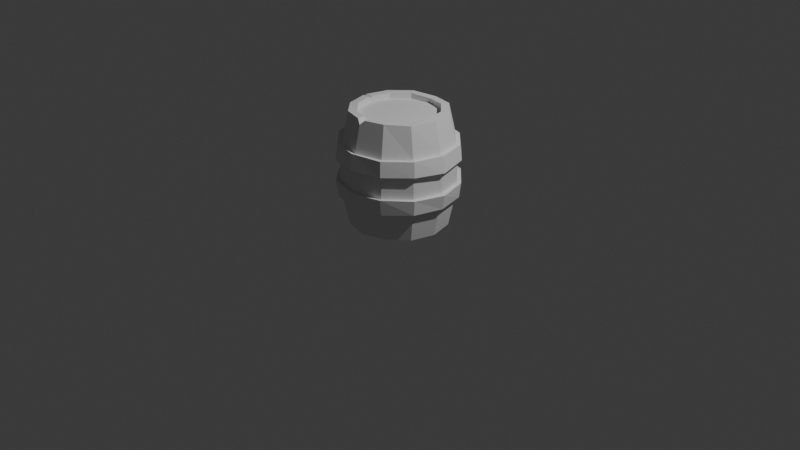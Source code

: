 # Source: ModularDungeon.blend  (saved by Blender 4.3.34; exported with 4.5.12 LTS)
import bpy
from mathutils import Matrix  # noqa: F401  (used for matrix-valued properties, if any)

bpy.ops.wm.read_factory_settings(use_empty=True)
scene = bpy.context.scene
scene.name = 'Scene'

# ---- collections
col_collection = bpy.data.collections.new('Collection'); scene.collection.children.link(col_collection)

# ---- world
world_world = bpy.data.worlds.new('World'); scene.world = world_world
world_world.use_nodes = True; world_world.node_tree.nodes.clear()
_N = world_world.node_tree.nodes; _L = world_world.node_tree.links
n0 = _N.new('ShaderNodeOutputWorld'); n0.name = 'World Output'; n0.location = (300, 300)
n1 = _N.new('ShaderNodeBackground'); n1.name = 'Background'; n1.location = (10, 300)
n1.inputs[0].default_value = (0.05088, 0.05088, 0.05088, 1.0)
_L.new(n1.outputs[0], n0.inputs[0])
n0.is_active_output = True
world_world.color = (0.05088, 0.05088, 0.05088)
world_world.sun_shadow_jitter_overblur = 0.0

# ---- cameras
cam_camera = bpy.data.cameras.new('Camera')
cam_camera.clip_end = 100.0
cam_camera.ortho_scale = 7.314

# ---- lights
light_light = bpy.data.lights.new('Light', 'POINT')
light_light.energy = 1000.0
light_light.shadow_soft_size = 0.1

# ---- meshes
me_cylinder_002 = bpy.data.meshes.new('Cylinder.002')
me_cylinder_002.from_pydata([(0.0, 0.4176, -0.6), (0.01183, 0.4088, 0.5913), (0.2058, 0.3593, -0.6008), (0.2088, 0.3617, 0.6), (0.3627, 0.2223, -0.5959), (0.3617, 0.2088, 0.6), (0.4176, 0.0, -0.6), (0.4176, 0.0, 0.6), (0.3617, -0.2088, -0.6), (0.3635, -0.211, 0.5917), (0.2088, -0.3617, -0.6), (0.2088, -0.3617, 0.6), (0.0, -0.4176, -0.6), (-0.2106, -0.3707, -0.596), (-0.2088, -0.3617, 0.6), (-0.3617, -0.2088, -0.6), (-0.3617, -0.2088, 0.6), (-0.4176, 0.0, -0.6), (-0.3617, 0.2088, -0.6), (-0.3617, 0.2088, 0.6), (-0.2088, 0.3617, -0.6), (-0.2088, 0.3617, 0.6), (0.0, 0.5919, -0.1208), (0.0, 0.5741, -0.2773), (0.0, 0.5741, 0.2773), (0.0, 0.5919, 0.1208), (0.2959, 0.5126, 0.1208), (0.2871, 0.4972, 0.2773), (0.2871, 0.4972, -0.2773), (0.2959, 0.5126, -0.1208), (0.5126, 0.2959, 0.1208), (0.4972, 0.2871, 0.2773), (0.4972, 0.2871, -0.2773), (0.5126, 0.2959, -0.1208), (0.5919, 4.563e-10, 0.1208), (0.5741, 3.681e-10, 0.2773), (0.5741, 3.681e-10, -0.2773), (0.5919, 4.563e-10, -0.1208), (0.5126, -0.2959, 0.1208), (0.4972, -0.2871, 0.2773), (0.4972, -0.2871, -0.2773), (0.5126, -0.2959, -0.1208), (0.2959, -0.5126, 0.1208), (0.2871, -0.4972, 0.2773), (0.2871, -0.4972, -0.2773), (0.2959, -0.5126, -0.1208), (0.0, -0.5919, 0.1208), (0.0, -0.5741, 0.2773), (0.0, -0.5741, -0.2773), (0.0, -0.5919, -0.1208), (-0.2959, -0.5126, 0.1208), (-0.2871, -0.4972, 0.2773), (-0.2871, -0.4972, -0.2773), (-0.2959, -0.5126, -0.1208), (-0.5126, -0.2959, 0.1208), (-0.4972, -0.2871, 0.2773), (-0.4972, -0.2871, -0.2773), (-0.5126, -0.2959, -0.1208), (-0.5919, 4.563e-10, 0.1208), (-0.5741, 3.681e-10, 0.2773), (-0.5741, 3.681e-10, -0.2773), (-0.5919, 4.563e-10, -0.1208), (-0.5126, 0.2959, 0.1208), (-0.4972, 0.2871, 0.2773), (-0.4972, 0.2871, -0.2773), (-0.5126, 0.2959, -0.1208), (-0.2959, 0.5126, 0.1208), (-0.2871, 0.4972, 0.2773), (-0.2871, 0.4972, -0.2773), (-0.2959, 0.5126, -0.1208), (-0.317, 0.549, -0.1208), (-8.822e-11, 0.6339, -0.1208), (-0.3074, 0.5325, -0.2773), (-0.001145, 0.6118, -0.2884), (-0.3074, 0.5325, 0.2773), (-0.0003323, 0.6136, 0.2899), (-0.317, 0.549, 0.1208), (-8.822e-11, 0.6339, 0.1208), (-0.549, 0.317, -0.1208), (-0.5325, 0.3074, -0.2773), (-0.5339, 0.3058, 0.2816), (-0.5464, 0.3203, 0.1061), (-0.6339, 6.651e-10, -0.1208), (-0.6149, 5.707e-10, -0.2773), (-0.6149, 5.707e-10, 0.2773), (-0.6339, 6.651e-10, 0.1208), (-0.549, -0.317, -0.1208), (-0.5304, -0.3022, -0.2924), (-0.5449, -0.3054, 0.2925), (-0.549, -0.317, 0.1208), (-0.3192, -0.5546, -0.1047), (-0.3074, -0.5325, -0.2773), (-0.3074, -0.5325, 0.2773), (-0.3191, -0.5491, 0.1078), (-8.822e-11, -0.6339, -0.1208), (-8.822e-11, -0.6149, -0.2773), (-2.753e-05, -0.6148, 0.2879), (-8.822e-11, -0.6339, 0.1208), (0.3198, -0.5511, -0.1116), (0.3034, -0.5241, -0.2839), (0.3074, -0.5325, 0.2773), (0.3183, -0.545, 0.1187), (0.549, -0.317, -0.1208), (0.5325, -0.3074, -0.2773), (0.5325, -0.3074, 0.2773), (0.549, -0.317, 0.1208), (0.6455, -0.007085, -0.1231), (0.6154, -0.005694, -0.2773), (0.6167, 0.00383, 0.2794), (0.6433, -0.01059, 0.1105), (0.549, 0.317, -0.1208), (0.5325, 0.3074, -0.2773), (0.5325, 0.3074, 0.2773), (0.549, 0.317, 0.1208), (0.3163, 0.5528, -0.1097), (0.3074, 0.5325, -0.2773), (0.3074, 0.5325, 0.2773), (0.317, 0.549, 0.1208), (0.0, 0.5, -0.6), (0.2504, 0.4383, -0.5984), (0.25, 0.433, 0.6), (0.01183, 0.4911, 0.5913), (0.4341, 0.2635, -0.5959), (0.433, 0.25, 0.6), (0.5, 0.0, -0.6), (0.5, 0.0, 0.6), (0.433, -0.25, -0.6), (0.4404, -0.2624, 0.5974), (0.2488, -0.4381, -0.5851), (0.2491, -0.432, 0.6041), (0.0, -0.5, -0.6), (-0.2518, -0.442, -0.596), (-0.2556, -0.4306, 0.6024), (-0.433, -0.25, -0.6), (-0.4358, -0.2477, 0.5936), (-0.5, 0.0, -0.6), (-0.4417, 0.239, -0.5989), (-0.433, 0.25, 0.6), (-0.25, 0.433, -0.6), (-0.25, 0.433, 0.6), (0.0, 0.4176, -0.5412), (0.2088, 0.3617, -0.5412), (0.2088, 0.3617, 0.5412), (0.0, 0.4176, 0.5412), (0.3617, 0.2088, -0.5412), (0.3617, 0.2088, 0.5412), (0.4176, 0.0, -0.5412), (0.4176, 0.0, 0.5412), (0.3617, -0.2088, -0.5412), (0.3617, -0.2088, 0.5412), (0.2088, -0.3617, -0.5412), (0.2088, -0.3617, 0.5412), (0.0, -0.4176, -0.5412), (0.0, -0.4176, 0.5412), (-0.2088, -0.3617, -0.5412), (-0.2088, -0.3617, 0.5412), (-0.3617, -0.2088, -0.5412), (-0.3617, -0.2088, 0.5412), (-0.4176, 0.0, -0.5412), (-0.4176, 0.0, 0.5412), (-0.3617, 0.2088, -0.5412), (-0.3617, 0.2088, 0.5412), (-0.2088, 0.3617, -0.5412), (-0.2088, 0.3617, 0.5412), (-0.04619, -0.4053, 0.6), (0.04619, -0.4053, 0.6), (0.0, -0.4176, 0.5538), (0.04618, -0.4874, 0.6008), (-0.04619, -0.4875, 0.6004), (0.0, -0.5103, 0.555), (-0.4119, 0.02136, 0.6), (-0.4119, -0.02136, 0.6), (-0.4176, 0.0, 0.5786), (-0.4945, -0.02135, 0.5995), (-0.4943, 0.02136, 0.6), (-0.5048, 2.374e-11, 0.5792)], [], [(27, 120, 123, 31), (29, 26, 30, 33), (33, 30, 34, 37), (37, 34, 38, 41), (41, 38, 42, 45), (45, 42, 46, 49), (49, 46, 50, 53), (53, 50, 54, 57), (57, 54, 58, 61), (61, 58, 62, 65), (170, 19, 137, 174), (65, 62, 66, 69), (24, 121, 120, 27), (2, 4, 144, 141), (22, 25, 26, 29), (67, 139, 121, 24), (136, 64, 68, 138), (63, 137, 139, 67), (135, 60, 64, 136), (133, 56, 60, 135), (59, 175, 174, 137, 63), (131, 52, 56, 133), (51, 132, 134, 55), (130, 48, 52, 131), (128, 44, 48, 130), (47, 169, 168, 132, 51), (126, 40, 44, 128), (39, 127, 129, 43), (124, 36, 40, 126), (35, 125, 127, 39), (122, 32, 36, 124), (31, 123, 125, 35), (119, 28, 32, 122), (138, 68, 23, 118), (69, 66, 25, 22), (53, 57, 86, 90), (68, 64, 79, 72), (37, 41, 102, 106), (52, 48, 95, 91), (36, 32, 111, 107), (59, 63, 80, 84), (43, 47, 96, 100), (58, 54, 89, 85), (27, 31, 112, 116), (42, 38, 105, 101), (65, 69, 70, 78), (49, 53, 90, 94), (64, 60, 83, 79), (33, 37, 106, 110), (69, 22, 71, 70), (48, 44, 99, 95), (32, 28, 115, 111), (55, 59, 84, 88), (25, 66, 76, 77), (39, 43, 100, 104), (54, 50, 93, 89), (38, 34, 109, 105), (26, 25, 77, 117), (61, 65, 78, 82), (45, 49, 94, 98), (60, 56, 87, 83), (29, 33, 110, 114), (44, 40, 103, 99), (51, 55, 88, 92), (24, 27, 116, 75), (66, 62, 81, 76), (35, 39, 104, 108), (50, 46, 97, 93), (34, 30, 113, 109), (28, 23, 73, 115), (57, 61, 82, 86), (67, 24, 75, 74), (41, 45, 98, 102), (56, 52, 91, 87), (40, 36, 107, 103), (22, 29, 114, 71), (63, 67, 74, 80), (47, 51, 92, 96), (62, 58, 85, 81), (31, 35, 108, 112), (23, 68, 72, 73), (46, 42, 101, 97), (30, 26, 117, 113), (118, 23, 28, 119), (70, 72, 79, 78), (74, 76, 81, 80), (78, 79, 83, 82), (80, 81, 85, 84), (82, 83, 87, 86), (84, 85, 89, 88), (86, 87, 91, 90), (88, 89, 93, 92), (90, 91, 95, 94), (92, 93, 97, 96), (94, 95, 99, 98), (96, 97, 101, 100), (98, 99, 103, 102), (100, 101, 105, 104), (102, 103, 107, 106), (104, 105, 109, 108), (106, 107, 111, 110), (108, 109, 113, 112), (110, 111, 115, 114), (112, 113, 117, 116), (114, 115, 73, 71), (116, 117, 77, 75), (71, 73, 72, 70), (2, 0, 118, 119), (1, 3, 120, 121), (4, 2, 119, 122), (3, 5, 123, 120), (6, 4, 122, 124), (5, 7, 125, 123), (8, 6, 124, 126), (7, 9, 127, 125), (10, 8, 126, 128), (9, 11, 129, 127), (12, 10, 128, 130), (14, 164, 166, 153, 155), (13, 12, 130, 131), (11, 165, 167, 129), (15, 13, 131, 133), (14, 16, 134, 132), (17, 15, 133, 135), (19, 170, 172, 159, 161), (18, 17, 135, 136), (55, 134, 173, 175, 59), (20, 18, 136, 138), (19, 21, 139, 137), (0, 20, 138, 118), (21, 1, 121, 139), (142, 143, 163, 161, 159, 157, 155, 153, 151, 149, 147, 145), (140, 141, 144, 146, 148, 150, 152, 154, 156, 158, 160, 162), (10, 12, 152, 150), (5, 3, 142, 145), (17, 18, 160, 158), (164, 14, 132, 168), (4, 6, 146, 144), (172, 171, 16, 157, 159), (12, 13, 154, 152), (7, 5, 145, 147), (18, 20, 162, 160), (43, 129, 167, 169, 47), (6, 8, 148, 146), (21, 19, 161, 163), (13, 15, 156, 154), (9, 7, 147, 149), (20, 0, 140, 162), (0, 2, 141, 140), (16, 14, 155, 157), (8, 10, 150, 148), (1, 21, 163, 143), (3, 1, 143, 142), (15, 17, 158, 156), (11, 9, 149, 151), (75, 77, 76, 74), (164, 168, 169, 166), (166, 169, 167, 165), (166, 165, 11, 151, 153), (170, 174, 175, 172), (172, 175, 173, 171), (16, 171, 173, 134)])
_uv = me_cylinder_002.uv_layers.new(name='UVMap')
_uv.uv.foreach_set('vector', [0.9167, 0.8655, 0.9167, 1.0, 0.8333, 1.0, 0.8333, 0.8655, 0.9167, 0.6997, 0.9167, 0.8003, 0.8333, 0.8003, 0.8333, 0.6997, 0.8333, 0.6997, 0.8333, 0.8003, 0.75, 0.8003, 0.75, 0.6997, 0.75, 0.6997, 0.75, 0.8003, 0.6667, 0.8003, 0.6667, 0.6997, 0.6667, 0.6997, 0.6667, 0.8003, 0.5833, 0.8003, 0.5833, 0.6997, 0.5833, 0.6997, 0.5833, 0.8003, 0.5, 0.8003, 0.5, 0.6997, 0.5, 0.6997, 0.5, 0.8003, 0.4167, 0.8003, 0.4167, 0.6997, 0.4167, 0.6997, 0.4167, 0.8003, 0.3333, 0.8003, 0.3333, 0.6997, 0.3333, 0.6997, 0.3333, 0.8003, 0.25, 0.8003, 0.25, 0.6997, 0.25, 0.6997, 0.25, 0.8003, 0.1667, 0.8003, 0.1667, 0.6997, 0.05228, 0.2603, 0.07639, 0.3502, 0.04215, 0.37, 0.01275, 0.2603, 0.1667, 0.6997, 0.1667, 0.8003, 0.08333, 0.8003, 0.08333, 0.6997, 1.0, 0.8655, 1.0, 1.0, 0.9167, 1.0, 0.9167, 0.8655, 0.8502, 0.4236, 0.9236, 0.3502, 0.9236, 0.3502, 0.8502, 0.4236, 1.0, 0.6997, 1.0, 0.8003, 0.9167, 0.8003, 0.9167, 0.6997, 0.08333, 0.8655, 0.08333, 1.0, 7.451e-08, 1.0, 7.451e-08, 0.8655, 0.1667, 0.5, 0.1667, 0.6345, 0.08333, 0.6345, 0.08333, 0.5, 0.1667, 0.8655, 0.1667, 1.0, 0.08333, 1.0, 0.08333, 0.8655, 0.25, 0.5, 0.25, 0.6345, 0.1667, 0.6345, 0.1667, 0.5, 0.3333, 0.5, 0.3333, 0.6345, 0.25, 0.6345, 0.25, 0.5, 0.25, 0.8655, 0.25, 0.9913, 0.2429, 1.0, 0.1667, 1.0, 0.1667, 0.8655, 0.4167, 0.5, 0.4167, 0.6345, 0.3333, 0.6345, 0.3333, 0.5, 0.4167, 0.8655, 0.4167, 1.0, 0.3333, 1.0, 0.3333, 0.8655, 0.5, 0.5, 0.5, 0.6345, 0.4167, 0.6345, 0.4167, 0.5, 0.5833, 0.5, 0.5833, 0.6345, 0.5, 0.6345, 0.5, 0.5, 0.5, 0.8655, 0.5, 0.9812, 0.4849, 1.0, 0.4167, 1.0, 0.4167, 0.8655, 0.6667, 0.5, 0.6667, 0.6345, 0.5833, 0.6345, 0.5833, 0.5, 0.6667, 0.8655, 0.6667, 1.0, 0.5833, 1.0, 0.5833, 0.8655, 0.75, 0.5, 0.75, 0.6345, 0.6667, 0.6345, 0.6667, 0.5, 0.75, 0.8655, 0.75, 1.0, 0.6667, 1.0, 0.6667, 0.8655, 0.8333, 0.5, 0.8333, 0.6345, 0.75, 0.6345, 0.75, 0.5, 0.8333, 0.8655, 0.8333, 1.0, 0.75, 1.0, 0.75, 0.8655, 0.9167, 0.5, 0.9167, 0.6345, 0.8333, 0.6345, 0.8333, 0.5, 0.08333, 0.5, 0.08333, 0.6345, 7.451e-08, 0.6345, 7.451e-08, 0.5, 0.08333, 0.6997, 0.08333, 0.8003, 7.451e-08, 0.8003, 7.451e-08, 0.6997, 0.4167, 0.6997, 0.3333, 0.6997, 0.3333, 0.6997, 0.4167, 0.6997, 0.08333, 0.6345, 0.1667, 0.6345, 0.1667, 0.6345, 0.08333, 0.6345, 0.75, 0.6997, 0.6667, 0.6997, 0.6667, 0.6997, 0.75, 0.6997, 0.4167, 0.6345, 0.5, 0.6345, 0.5, 0.6345, 0.4167, 0.6345, 0.75, 0.6345, 0.8333, 0.6345, 0.8333, 0.6345, 0.75, 0.6345, 0.25, 0.8655, 0.1667, 0.8655, 0.1667, 0.8655, 0.25, 0.8655, 0.5833, 0.8655, 0.5, 0.8655, 0.5, 0.8655, 0.5833, 0.8655, 0.25, 0.8003, 0.3333, 0.8003, 0.3333, 0.8003, 0.25, 0.8003, 0.9167, 0.8655, 0.8333, 0.8655, 0.8333, 0.8655, 0.9167, 0.8655, 0.5833, 0.8003, 0.6667, 0.8003, 0.6667, 0.8003, 0.5833, 0.8003, 0.1667, 0.6997, 0.08333, 0.6997, 0.08333, 0.6997, 0.1667, 0.6997, 0.5, 0.6997, 0.4167, 0.6997, 0.4167, 0.6997, 0.5, 0.6997, 0.1667, 0.6345, 0.25, 0.6345, 0.25, 0.6345, 0.1667, 0.6345, 0.8333, 0.6997, 0.75, 0.6997, 0.75, 0.6997, 0.8333, 0.6997, 0.08333, 0.6997, 7.451e-08, 0.6997, 7.451e-08, 0.6997, 0.08333, 0.6997, 0.5, 0.6345, 0.5833, 0.6345, 0.5833, 0.6345, 0.5, 0.6345, 0.8333, 0.6345, 0.9167, 0.6345, 0.9167, 0.6345, 0.8333, 0.6345, 0.3333, 0.8655, 0.25, 0.8655, 0.25, 0.8655, 0.3333, 0.8655, 7.451e-08, 0.8003, 0.08333, 0.8003, 0.08333, 0.8003, 7.451e-08, 0.8003, 0.6667, 0.8655, 0.5833, 0.8655, 0.5833, 0.8655, 0.6667, 0.8655, 0.3333, 0.8003, 0.4167, 0.8003, 0.4167, 0.8003, 0.3333, 0.8003, 0.6667, 0.8003, 0.75, 0.8003, 0.75, 0.8003, 0.6667, 0.8003, 0.9167, 0.8003, 1.0, 0.8003, 1.0, 0.8003, 0.9167, 0.8003, 0.25, 0.6997, 0.1667, 0.6997, 0.1667, 0.6997, 0.25, 0.6997, 0.5833, 0.6997, 0.5, 0.6997, 0.5, 0.6997, 0.5833, 0.6997, 0.25, 0.6345, 0.3333, 0.6345, 0.3333, 0.6345, 0.25, 0.6345, 0.9167, 0.6997, 0.8333, 0.6997, 0.8333, 0.6997, 0.9167, 0.6997, 0.5833, 0.6345, 0.6667, 0.6345, 0.6667, 0.6345, 0.5833, 0.6345, 0.4167, 0.8655, 0.3333, 0.8655, 0.3333, 0.8655, 0.4167, 0.8655, 1.0, 0.8655, 0.9167, 0.8655, 0.9167, 0.8655, 1.0, 0.8655, 0.08333, 0.8003, 0.1667, 0.8003, 0.1667, 0.8003, 0.08333, 0.8003, 0.75, 0.8655, 0.6667, 0.8655, 0.6667, 0.8655, 0.75, 0.8655, 0.4167, 0.8003, 0.5, 0.8003, 0.5, 0.8003, 0.4167, 0.8003, 0.75, 0.8003, 0.8333, 0.8003, 0.8333, 0.8003, 0.75, 0.8003, 0.9167, 0.6345, 1.0, 0.6345, 1.0, 0.6345, 0.9167, 0.6345, 0.3333, 0.6997, 0.25, 0.6997, 0.25, 0.6997, 0.3333, 0.6997, 0.08333, 0.8655, 7.451e-08, 0.8655, 7.451e-08, 0.8655, 0.08333, 0.8655, 0.6667, 0.6997, 0.5833, 0.6997, 0.5833, 0.6997, 0.6667, 0.6997, 0.3333, 0.6345, 0.4167, 0.6345, 0.4167, 0.6345, 0.3333, 0.6345, 0.6667, 0.6345, 0.75, 0.6345, 0.75, 0.6345, 0.6667, 0.6345, 1.0, 0.6997, 0.9167, 0.6997, 0.9167, 0.6997, 1.0, 0.6997, 0.1667, 0.8655, 0.08333, 0.8655, 0.08333, 0.8655, 0.1667, 0.8655, 0.5, 0.8655, 0.4167, 0.8655, 0.4167, 0.8655, 0.5, 0.8655, 0.1667, 0.8003, 0.25, 0.8003, 0.25, 0.8003, 0.1667, 0.8003, 0.8333, 0.8655, 0.75, 0.8655, 0.75, 0.8655, 0.8333, 0.8655, 7.451e-08, 0.6345, 0.08333, 0.6345, 0.08333, 0.6345, 7.451e-08, 0.6345, 0.5, 0.8003, 0.5833, 0.8003, 0.5833, 0.8003, 0.5, 0.8003, 0.8333, 0.8003, 0.9167, 0.8003, 0.9167, 0.8003, 0.8333, 0.8003, 1.0, 0.5, 1.0, 0.6345, 0.9167, 0.6345, 0.9167, 0.5, 0.08333, 0.6997, 0.08333, 0.6345, 0.1667, 0.6345, 0.1667, 0.6997, 0.08333, 0.8655, 0.08333, 0.8003, 0.1667, 0.8003, 0.1667, 0.8655, 0.1667, 0.6997, 0.1667, 0.6345, 0.25, 0.6345, 0.25, 0.6997, 0.1667, 0.8655, 0.1667, 0.8003, 0.25, 0.8003, 0.25, 0.8655, 0.25, 0.6997, 0.25, 0.6345, 0.3333, 0.6345, 0.3333, 0.6997, 0.25, 0.8655, 0.25, 0.8003, 0.3333, 0.8003, 0.3333, 0.8655, 0.3333, 0.6997, 0.3333, 0.6345, 0.4167, 0.6345, 0.4167, 0.6997, 0.3333, 0.8655, 0.3333, 0.8003, 0.4167, 0.8003, 0.4167, 0.8655, 0.4167, 0.6997, 0.4167, 0.6345, 0.5, 0.6345, 0.5, 0.6997, 0.4167, 0.8655, 0.4167, 0.8003, 0.5, 0.8003, 0.5, 0.8655, 0.5, 0.6997, 0.5, 0.6345, 0.5833, 0.6345, 0.5833, 0.6997, 0.5, 0.8655, 0.5, 0.8003, 0.5833, 0.8003, 0.5833, 0.8655, 0.5833, 0.6997, 0.5833, 0.6345, 0.6667, 0.6345, 0.6667, 0.6997, 0.5833, 0.8655, 0.5833, 0.8003, 0.6667, 0.8003, 0.6667, 0.8655, 0.6667, 0.6997, 0.6667, 0.6345, 0.75, 0.6345, 0.75, 0.6997, 0.6667, 0.8655, 0.6667, 0.8003, 0.75, 0.8003, 0.75, 0.8655, 0.75, 0.6997, 0.75, 0.6345, 0.8333, 0.6345, 0.8333, 0.6997, 0.75, 0.8655, 0.75, 0.8003, 0.8333, 0.8003, 0.8333, 0.8655, 0.8333, 0.6997, 0.8333, 0.6345, 0.9167, 0.6345, 0.9167, 0.6997, 0.8333, 0.8655, 0.8333, 0.8003, 0.9167, 0.8003, 0.9167, 0.8655, 0.9167, 0.6997, 0.9167, 0.6345, 1.0, 0.6345, 1.0, 0.6997, 0.9167, 0.8655, 0.9167, 0.8003, 1.0, 0.8003, 1.0, 0.8655, 7.451e-08, 0.6997, 7.451e-08, 0.6345, 0.08333, 0.6345, 0.08333, 0.6997, 0.8502, 0.4236, 0.75, 0.4505, 0.75, 0.49, 0.87, 0.4578, 0.25, 0.4505, 0.3502, 0.4236, 0.37, 0.4578, 0.25, 0.49, 0.9236, 0.3502, 0.8502, 0.4236, 0.87, 0.4578, 0.9578, 0.37, 0.3502, 0.4236, 0.4236, 0.3502, 0.4578, 0.37, 0.37, 0.4578, 0.9505, 0.25, 0.9236, 0.3502, 0.9578, 0.37, 0.99, 0.25, 0.4236, 0.3502, 0.4505, 0.25, 0.49, 0.25, 0.4578, 0.37, 0.9236, 0.1498, 0.9505, 0.25, 0.99, 0.25, 0.9578, 0.13, 0.4505, 0.25, 0.4236, 0.1498, 0.4578, 0.13, 0.49, 0.25, 0.8502, 0.07639, 0.9236, 0.1498, 0.9578, 0.13, 0.87, 0.04215, 0.4236, 0.1498, 0.3502, 0.07639, 0.37, 0.04215, 0.4578, 0.13, 0.75, 0.04953, 0.8502, 0.07639, 0.87, 0.04215, 0.75, 0.01, 0.1498, 0.07639, 0.2278, 0.05547, 0.25, 0.04953, 0.25, 0.04953, 0.1498, 0.07639, 0.6498, 0.07639, 0.75, 0.04953, 0.75, 0.01, 0.63, 0.04215, 0.3502, 0.07639, 0.2722, 0.05547, 0.2722, 0.01596, 0.37, 0.04215, 0.5764, 0.1498, 0.6498, 0.07639, 0.63, 0.04215, 0.5422, 0.13, 0.1498, 0.07639, 0.07639, 0.1498, 0.04215, 0.13, 0.13, 0.04215, 0.5495, 0.25, 0.5764, 0.1498, 0.5422, 0.13, 0.51, 0.25, 0.07639, 0.3502, 0.05228, 0.2603, 0.04953, 0.25, 0.04953, 0.25, 0.07639, 0.3502, 0.5764, 0.3502, 0.5495, 0.25, 0.51, 0.25, 0.5422, 0.37, 0.3333, 0.8655, 0.3333, 1.0, 0.2572, 1.0, 0.25, 0.9913, 0.25, 0.8655, 0.6498, 0.4236, 0.5764, 0.3502, 0.5422, 0.37, 0.63, 0.4578, 0.07639, 0.3502, 0.1498, 0.4236, 0.13, 0.4578, 0.04215, 0.37, 0.75, 0.4505, 0.6498, 0.4236, 0.63, 0.4578, 0.75, 0.49, 0.1498, 0.4236, 0.25, 0.4505, 0.25, 0.49, 0.13, 0.4578, 0.3502, 0.4236, 0.25, 0.4505, 0.1498, 0.4236, 0.07639, 0.3502, 0.04953, 0.25, 0.07639, 0.1498, 0.1498, 0.07639, 0.25, 0.04953, 0.3502, 0.07639, 0.4236, 0.1498, 0.4505, 0.25, 0.4236, 0.3502, 0.75, 0.4505, 0.8502, 0.4236, 0.9236, 0.3502, 0.9505, 0.25, 0.9236, 0.1498, 0.8502, 0.07639, 0.75, 0.04953, 0.6498, 0.07639, 0.5764, 0.1498, 0.5495, 0.25, 0.5764, 0.3502, 0.6498, 0.4236, 0.8502, 0.07639, 0.75, 0.04953, 0.75, 0.04953, 0.8502, 0.07639, 0.4236, 0.3502, 0.3502, 0.4236, 0.3502, 0.4236, 0.4236, 0.3502, 0.5495, 0.25, 0.5764, 0.3502, 0.5764, 0.3502, 0.5495, 0.25, 0.2278, 0.05547, 0.1498, 0.07639, 0.13, 0.04215, 0.2283, 0.01581, 0.9236, 0.3502, 0.9505, 0.25, 0.9505, 0.25, 0.9236, 0.3502, 0.04953, 0.25, 0.05228, 0.2397, 0.07639, 0.1498, 0.07639, 0.1498, 0.04953, 0.25, 0.75, 0.04953, 0.6498, 0.07639, 0.6498, 0.07639, 0.75, 0.04953, 0.4505, 0.25, 0.4236, 0.3502, 0.4236, 0.3502, 0.4505, 0.25, 0.5764, 0.3502, 0.6498, 0.4236, 0.6498, 0.4236, 0.5764, 0.3502, 0.5833, 0.8655, 0.5833, 1.0, 0.5154, 1.0, 0.5, 0.9812, 0.5, 0.8655, 0.9505, 0.25, 0.9236, 0.1498, 0.9236, 0.1498, 0.9505, 0.25, 0.1498, 0.4236, 0.07639, 0.3502, 0.07639, 0.3502, 0.1498, 0.4236, 0.6498, 0.07639, 0.5764, 0.1498, 0.5764, 0.1498, 0.6498, 0.07639, 0.4236, 0.1498, 0.4505, 0.25, 0.4505, 0.25, 0.4236, 0.1498, 0.6498, 0.4236, 0.75, 0.4505, 0.75, 0.4505, 0.6498, 0.4236, 0.75, 0.4505, 0.8502, 0.4236, 0.8502, 0.4236, 0.75, 0.4505, 0.07639, 0.1498, 0.1498, 0.07639, 0.1498, 0.07639, 0.07639, 0.1498, 0.9236, 0.1498, 0.8502, 0.07639, 0.8502, 0.07639, 0.9236, 0.1498, 0.25, 0.4505, 0.1498, 0.4236, 0.1498, 0.4236, 0.25, 0.4505, 0.3502, 0.4236, 0.25, 0.4505, 0.25, 0.4505, 0.3502, 0.4236, 0.5764, 0.1498, 0.5495, 0.25, 0.5495, 0.25, 0.5764, 0.1498, 0.3502, 0.07639, 0.4236, 0.1498, 0.4236, 0.1498, 0.3502, 0.07639, 7.451e-08, 0.8655, 7.451e-08, 0.8003, 0.08333, 0.8003, 0.08333, 0.8655, 0.2278, 0.05547, 0.2283, 0.01581, 0.25, 0.005356, 0.2508, 0.04194, 0.2508, 0.04194, 0.25, 0.005356, 0.2722, 0.01596, 0.2722, 0.05547, 0.25, 0.04953, 0.2722, 0.05547, 0.3502, 0.07639, 0.3502, 0.07639, 0.25, 0.04953, 0.05228, 0.2603, 0.01275, 0.2603, 0.007712, 0.2499, 0.04819, 0.2506, 0.04819, 0.2506, 0.007712, 0.2499, 0.01277, 0.2397, 0.05228, 0.2397, 0.07639, 0.1498, 0.05228, 0.2397, 0.01277, 0.2397, 0.04215, 0.13])
me_cylinder_002.update()

# ---- objects
ob_light = bpy.data.objects.new('Light', light_light)
ob_camera = bpy.data.objects.new('Camera', cam_camera)
ob_cylinder = bpy.data.objects.new('Cylinder', me_cylinder_002)

# ---- transforms, parenting, visibility, modifiers, constraints
ob_light.location = (4.076, 1.005, 5.904)
ob_light.rotation_euler = (0.6503, 0.05522, 1.866)
ob_light.lock_rotations_4d = False
ob_light.empty_display_type = 'ARROWS'
ob_light.color = (0.0, 0.0, 0.0, 0.0)
ob_light.lineart.crease_threshold = 0.0
ob_camera.location = (7.359, -6.926, 4.958)
ob_camera.rotation_euler = (1.109, 0.0, 0.8149)
ob_camera.lock_rotations_4d = False
ob_camera.empty_display_type = 'ARROWS'
ob_camera.color = (0.0, 0.0, 0.0, 0.0)
ob_camera.display_type = 'WIRE'
ob_camera.lineart.crease_threshold = 0.0
ob_cylinder.location = (0.0, 0.0, 0.6)

# ---- collection membership
col_collection.objects.link(ob_light)
col_collection.objects.link(ob_camera)
col_collection.objects.link(ob_cylinder)

# ---- scene / render settings (as saved in the file)
scene.camera = ob_camera
scene.frame_start = 1; scene.frame_end = 250; scene.frame_set(1)
scene.render.engine = 'BLENDER_EEVEE_NEXT'
bpy.context.view_layer.update()
